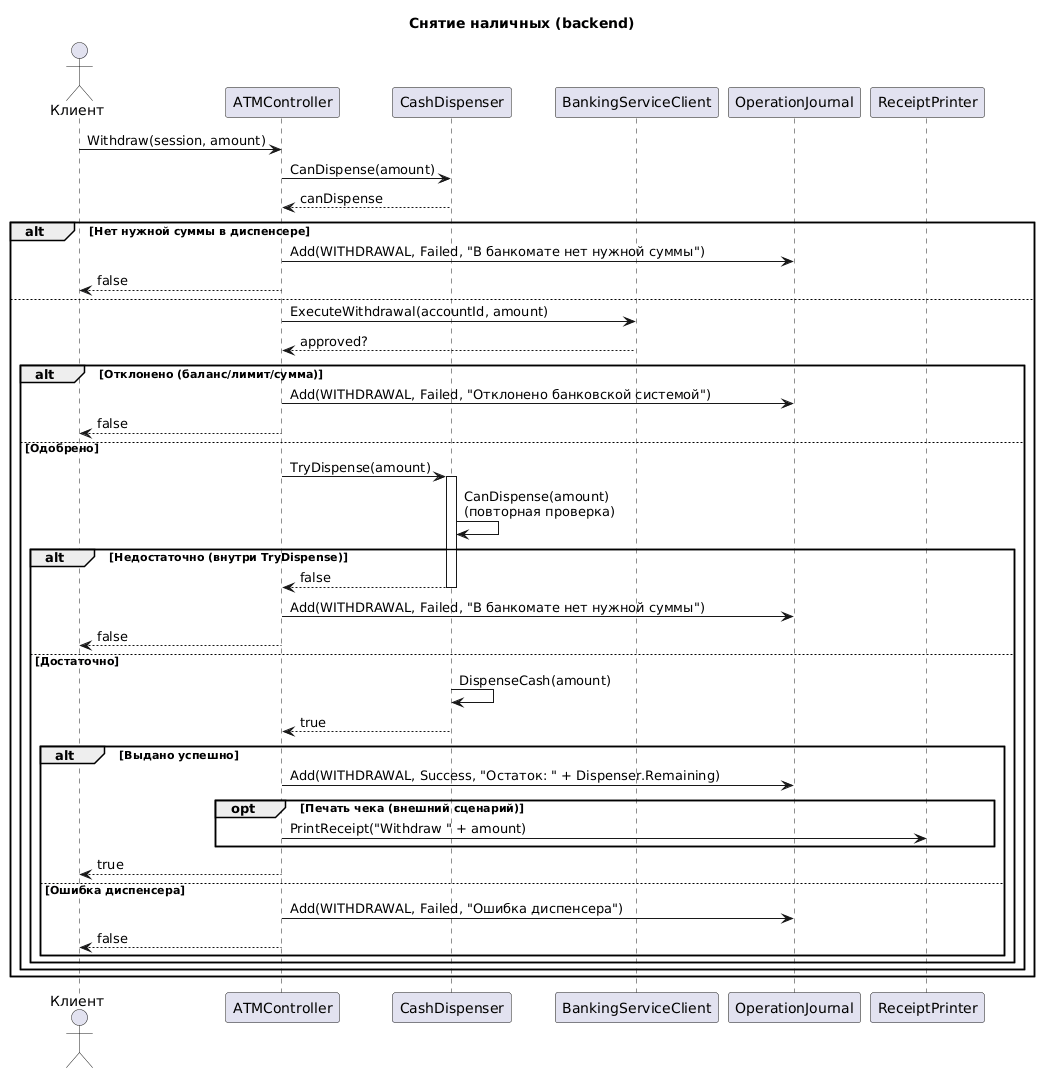

The diagram above was rendered by PlantUML. Its source (embedded in the PNG):
@startuml
title Снятие наличных (backend)
actor Клиент as Client
participant ATMController as Controller
participant CashDispenser as Dispenser
participant BankingServiceClient as Banking
participant OperationJournal as Journal
participant ReceiptPrinter as Printer

Client -> Controller: Withdraw(session, amount)
Controller -> Dispenser: CanDispense(amount)
Dispenser --> Controller: canDispense

alt Нет нужной суммы в диспенсере
    Controller -> Journal: Add(WITHDRAWAL, Failed, "В банкомате нет нужной суммы")
    Controller --> Client: false
else
    Controller -> Banking: ExecuteWithdrawal(accountId, amount)
    Banking --> Controller: approved?

    alt Отклонено (баланс/лимит/сумма)
        Controller -> Journal: Add(WITHDRAWAL, Failed, "Отклонено банковской системой")
        Controller --> Client: false
    else Одобрено
        Controller -> Dispenser: TryDispense(amount)
        activate Dispenser
        Dispenser -> Dispenser: CanDispense(amount)\n(повторная проверка)
        alt Недостаточно (внутри TryDispense)
            Dispenser --> Controller: false
            deactivate Dispenser
            Controller -> Journal: Add(WITHDRAWAL, Failed, "В банкомате нет нужной суммы")
            Controller --> Client: false
        else Достаточно
            Dispenser -> Dispenser: DispenseCash(amount)
            Dispenser --> Controller: true
            deactivate Dispenser

            alt Выдано успешно
                Controller -> Journal: Add(WITHDRAWAL, Success, "Остаток: " + Dispenser.Remaining)
                opt Печать чека (внешний сценарий)
                    Controller -> Printer: PrintReceipt("Withdraw " + amount)
                end
                Controller --> Client: true
            else Ошибка диспенсера
                Controller -> Journal: Add(WITHDRAWAL, Failed, "Ошибка диспенсера")
                Controller --> Client: false
            end
        end
    end
end
@enduml